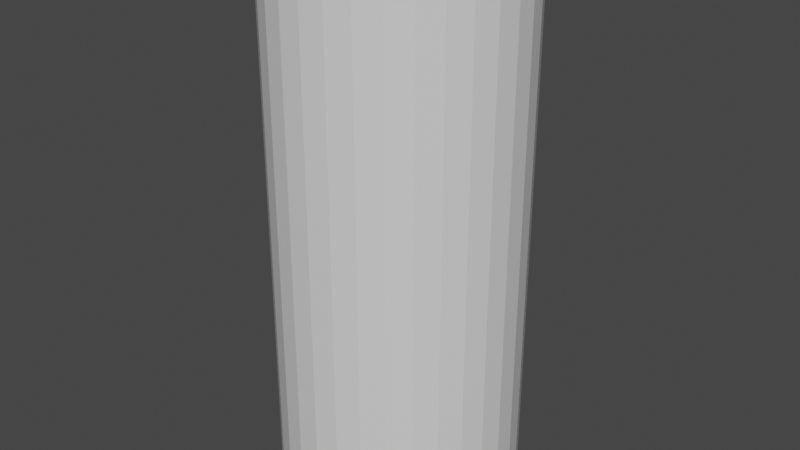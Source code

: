 # Source: PotPlanTest.blend  (saved by Blender 2.81.16; exported with 4.5.12 LTS)
import bpy
from mathutils import Matrix  # noqa: F401  (used for matrix-valued properties, if any)

bpy.ops.wm.read_factory_settings(use_empty=True)
scene = bpy.context.scene
scene.name = 'Scene'

# ---- collections
col_collection = bpy.data.collections.new('Collection'); scene.collection.children.link(col_collection)

# ---- materials (node trees are filled in below, after node groups)
mat_none = bpy.data.materials.new('None')
mat_none.use_transparent_shadow = False
mat_none.roughness = 0.2546
mat_none.specular_intensity = 0.8

# ---- material node trees
mat_none.use_nodes = True; mat_none.node_tree.nodes.clear()
_N = mat_none.node_tree.nodes; _L = mat_none.node_tree.links
n0 = _N.new('ShaderNodeOutputMaterial'); n0.name = 'Material Output'; n0.location = (300, 300)
n1 = _N.new('ShaderNodeBsdfPrincipled'); n1.name = 'Principled BSDF'; n1.location = (10, 300)
n1.distribution = 'GGX'
n1.subsurface_method = 'BURLEY'
n1.inputs[2].default_value = 0.2546
n1.inputs[3].default_value = 1.45
n1.inputs[13].default_value = 0.8
n1.inputs[27].default_value = (0.0, 0.0, 0.0, 1.0)
n1.inputs[28].default_value = 1.0
_L.new(n1.outputs[0], n0.inputs[0])
n0.is_active_output = True

# ---- world
world_world = bpy.data.worlds.new('World'); scene.world = world_world
world_world.use_nodes = True; world_world.node_tree.nodes.clear()
_N = world_world.node_tree.nodes; _L = world_world.node_tree.links
n0 = _N.new('ShaderNodeOutputWorld'); n0.name = 'World Output'; n0.location = (300, 300)
n1 = _N.new('ShaderNodeBackground'); n1.name = 'Background'; n1.location = (10, 300)
n1.inputs[0].default_value = (0.05088, 0.05088, 0.05088, 1.0)
_L.new(n1.outputs[0], n0.inputs[0])
n0.is_active_output = True
world_world.color = (0.05088, 0.05088, 0.05088)
world_world.use_sun_shadow = False
world_world.sun_shadow_jitter_overblur = 0.0

# ---- meshes
me_pot_plant_test_cylinder = bpy.data.meshes.new('Pot_Plant_test_Cylinder')
me_pot_plant_test_cylinder.from_pydata([(0.1695, 0.3688, 1.341), (0.3669, 0.3688, 1.281), (0.5489, 0.3688, 1.184), (0.7084, 0.3688, 1.053), (0.8393, 0.3688, 0.8934), (0.9366, 0.3688, 0.7114), (0.9965, 0.3688, 0.5139), (1.017, 0.3688, 0.3086), (0.9965, 0.3688, 0.1033), (0.9366, 0.3688, -0.09421), (0.8393, 0.3688, -0.2762), (0.7084, 0.3688, -0.4357), (0.5489, 0.3688, -0.5666), (0.3669, 0.3688, -0.6639), (0.1695, 0.3688, -0.7238), (-0.03586, 0.3688, -0.744), (-0.2412, 0.3688, -0.7238), (-0.4387, 0.3688, -0.6639), (-0.6206, 0.3688, -0.5666), (-0.7801, 0.3688, -0.4357), (-0.911, 0.3688, -0.2762), (-1.008, 0.3688, -0.09421), (-1.068, 0.3688, 0.1033), (-1.088, 0.3688, 0.3086), (-1.068, 0.3688, 0.5139), (-1.008, 0.3688, 0.7114), (-0.911, 0.3688, 0.8934), (-0.7801, 0.3688, 1.053), (-0.6206, 0.3688, 1.184), (-0.4387, 0.3688, 1.281), (-0.2412, 0.3688, 1.341), (-0.03586, 0.3688, 1.361), (-0.0004599, 1.312, -2.932), (-0.0004599, 1.312, -0.7405), (0.1695, 1.295, -0.7238), (0.2558, 1.286, -0.6976), (0.2558, 1.286, -2.932), (0.3669, 1.253, -0.6639), (0.5023, 1.212, -0.5915), (0.5023, 1.212, -2.932), (0.5489, 1.187, -0.5666), (0.7084, 1.101, -0.4357), (0.7294, 1.09, -0.4101), (0.7294, 1.09, -2.932), (0.8393, 1.0, -0.2762), (0.9285, 0.9268, -0.1094), (0.9285, 0.9268, -2.932), (0.9366, 0.9169, -0.09421), (0.9965, 0.8439, 0.1033), (1.017, 0.8193, 0.3086), (0.9965, 0.8439, 0.5139), (0.9366, 0.9169, 0.7114), (0.9285, 0.9268, 0.7266), (0.9285, 0.9268, 2.888), (1.092, 0.7277, 2.888), (1.092, 0.7277, -2.932), (1.213, 0.5006, 2.888), (1.213, 0.5006, -2.932), (1.288, 0.2542, 2.888), (1.288, 0.2542, -2.932), (1.313, -0.002101, 2.888), (1.313, -0.0021, -2.932), (1.288, -0.2584, 2.888), (1.288, -0.2584, -2.932), (1.213, -0.5048, 2.888), (1.213, -0.5048, -2.932), (1.092, -0.7319, 2.888), (1.092, -0.7319, -2.932), (0.9285, -0.931, 2.888), (0.9285, -0.931, -2.932), (0.7294, -1.094, 2.888), (0.7294, -1.094, -2.932), (0.5023, -1.216, 2.888), (0.5023, -1.216, -2.932), (0.2558, -1.291, 2.888), (0.2558, -1.291, -2.932), (-0.0004599, -1.316, 2.888), (-0.0004599, -1.316, -2.932), (-0.2567, -1.291, 2.888), (-0.2567, -1.291, -2.932), (-0.5032, -1.216, 2.888), (-0.5032, -1.216, -2.932), (-0.7303, -1.094, 2.888), (-0.7303, -1.094, -2.932), (-0.9294, -0.931, 2.888), (-0.9294, -0.931, -2.932), (-1.093, -0.7319, 2.888), (-1.093, -0.7319, -2.932), (-1.214, -0.5048, 2.888), (-1.214, -0.5048, -2.932), (-1.289, -0.2584, 2.888), (-1.289, -0.2584, -2.932), (-1.314, -0.002099, 2.888), (-1.314, -0.002098, -2.932), (-1.289, 0.2542, 2.888), (-1.289, 0.2542, -2.932), (-1.214, 0.5006, 2.888), (-1.214, 0.5006, -2.932), (-1.093, 0.7277, 2.888), (-1.093, 0.7277, -2.932), (-0.9294, 0.9268, 2.888), (-0.9294, 0.9268, 0.8591), (-1.008, 0.8306, 0.7114), (-1.068, 0.7576, 0.5139), (-1.088, 0.733, 0.3086), (-1.068, 0.7576, 0.1033), (-1.008, 0.8306, -0.09421), (-0.9294, 0.9268, -0.2419), (-0.9294, 0.9268, -2.932), (-0.911, 0.9419, -0.2762), (-0.7801, 1.049, -0.4357), (-0.7303, 1.09, -0.4766), (-0.7303, 1.09, -2.932), (-0.6206, 1.149, -0.5666), (-0.5032, 1.212, -0.6294), (-0.5032, 1.212, -2.932), (0.2558, 1.286, 2.888), (-0.0004599, 1.312, 2.888), (-0.2567, 1.286, 2.888), (-0.5032, 1.212, 2.888), (-0.7303, 1.09, 2.888), (0.7294, 1.09, 2.888), (0.5023, 1.212, 2.888), (-0.4387, 1.231, -0.6639), (-0.2567, 1.286, -0.719), (-0.2567, 1.286, -2.932), (-0.2412, 1.288, -0.7238), (-0.03586, 1.308, -0.744), (0.2558, 1.286, 1.315), (0.1695, 1.295, 1.341), (-0.0004599, 1.312, 1.358), (0.8393, 1.0, 0.8934), (0.7084, 1.101, 1.053), (0.7294, 1.09, 1.027), (-0.03586, 1.308, 1.361), (-0.2412, 1.288, 1.341), (-0.911, 0.9419, 0.8934), (-0.2567, 1.286, 1.336), (-0.4387, 1.231, 1.281), (-0.5032, 1.212, 1.247), (0.5489, 1.187, 1.184), (-0.6206, 1.149, 1.184), (-0.7303, 1.09, 1.094), (-0.7801, 1.049, 1.053), (0.3669, 1.253, 1.281), (0.5023, 1.212, 1.209)], [], [(0, 1, 2, 3, 4, 5, 6, 7, 8, 9, 10, 11, 12, 13, 14, 15, 16, 17, 18, 19, 20, 21, 22, 23, 24, 25, 26, 27, 28, 29, 30, 31), (32, 33, 34, 35, 36), (36, 35, 37, 38, 39), (39, 38, 40, 41, 42, 43), (43, 42, 44, 45, 46), (46, 45, 47, 48, 49, 50, 51, 52, 53, 54, 55), (55, 54, 56, 57), (57, 56, 58, 59), (59, 58, 60, 61), (61, 60, 62, 63), (63, 62, 64, 65), (65, 64, 66, 67), (67, 66, 68, 69), (69, 68, 70, 71), (71, 70, 72, 73), (73, 72, 74, 75), (75, 74, 76, 77), (77, 76, 78, 79), (79, 78, 80, 81), (81, 80, 82, 83), (83, 82, 84, 85), (85, 84, 86, 87), (87, 86, 88, 89), (89, 88, 90, 91), (91, 90, 92, 93), (93, 92, 94, 95), (95, 94, 96, 97), (97, 96, 98, 99), (99, 98, 100, 101, 102, 103, 104, 105, 106, 107, 108), (108, 107, 109, 110, 111, 112), (112, 111, 113, 114, 115), (116, 117, 118, 119, 120, 100, 98, 96, 94, 92, 90, 88, 86, 84, 82, 80, 78, 76, 74, 72, 70, 68, 66, 64, 62, 60, 58, 56, 54, 53, 121, 122), (115, 114, 123, 124, 125), (125, 124, 126, 127, 33, 32), (32, 36, 39, 43, 46, 55, 57, 59, 61, 63, 65, 67, 69, 71, 73, 75, 77, 79, 81, 83, 85, 87, 89, 91, 93, 95, 97, 99, 108, 112, 115, 125), (48, 8, 7, 49), (128, 129, 130, 117, 116), (41, 11, 10, 44, 42), (44, 10, 9, 47, 45), (103, 24, 23, 104), (50, 6, 5, 51), (49, 7, 6, 50), (131, 4, 3, 132, 133), (134, 31, 30, 135), (126, 16, 15, 127), (136, 26, 25, 102, 101), (127, 15, 14, 34, 33), (137, 138, 139, 119, 118), (135, 30, 29, 138, 137), (132, 3, 2, 140), (139, 141, 142, 120, 119), (113, 18, 17, 123, 114), (142, 143, 136, 101, 100, 120), (140, 2, 1, 144, 145), (40, 12, 11, 41), (141, 28, 27, 143, 142), (102, 25, 24, 103), (145, 144, 128, 116, 122), (110, 19, 18, 113, 111), (37, 13, 12, 40, 38), (106, 21, 20, 109, 107), (129, 0, 31, 134, 130), (51, 5, 4, 131, 52), (104, 23, 22, 105), (47, 9, 8, 48), (123, 17, 16, 126, 124), (52, 131, 133, 121, 53), (138, 29, 28, 141, 139), (105, 22, 21, 106), (144, 1, 0, 129, 128), (34, 14, 13, 37, 35), (130, 134, 135, 137, 118, 117), (143, 27, 26, 136), (109, 20, 19, 110), (133, 132, 140, 145, 122, 121)])
me_pot_plant_test_cylinder.polygons.foreach_set('use_smooth', [True] * 75)
_k = set([(0, 1), (0, 31), (0, 129), (1, 2), (1, 144), (2, 3), (2, 140), (3, 4), (3, 132), (4, 5), (4, 131), (5, 6), (5, 51), (6, 7), (6, 50), (7, 8), (7, 49), (8, 9), (8, 48), (9, 10), (9, 47), (10, 11), (10, 44), (11, 12), (11, 41), (12, 13), (12, 40), (13, 14), (13, 37), (14, 15), (14, 34), (15, 16), (15, 127), (16, 17), (16, 126), (17, 18), (17, 123), (18, 19), (18, 113), (19, 20), (19, 110), (20, 21), (20, 109), (21, 22), (21, 106), (22, 23), (22, 105), (23, 24), (23, 104), (24, 25), (24, 103), (25, 26), (25, 102), (26, 27), (26, 136), (27, 28), (27, 143), (28, 29), (28, 141), (29, 30), (29, 138), (30, 31), (30, 135), (31, 134), (32, 33), (32, 36), (32, 125), (33, 34), (33, 127), (34, 35), (35, 36), (35, 37), (36, 39), (37, 38), (38, 39), (38, 40), (39, 43), (40, 41), (41, 42), (42, 43), (42, 44), (43, 46), (44, 45), (45, 46), (45, 47), (46, 55), (47, 48), (48, 49), (49, 50), (50, 51), (51, 52), (52, 53), (52, 131), (53, 54), (53, 121), (54, 55), (54, 56), (55, 57), (56, 57), (56, 58), (57, 59), (58, 59), (58, 60), (59, 61), (60, 61), (60, 62), (61, 63), (62, 63), (62, 64), (63, 65), (64, 65), (64, 66), (65, 67), (66, 67), (66, 68), (67, 69), (68, 69), (68, 70), (69, 71), (70, 71), (70, 72), (71, 73), (72, 73), (72, 74), (73, 75), (74, 75), (74, 76), (75, 77), (76, 77), (76, 78), (77, 79), (78, 79), (78, 80), (79, 81), (80, 81), (80, 82), (81, 83), (82, 83), (82, 84), (83, 85), (84, 85), (84, 86), (85, 87), (86, 87), (86, 88), (87, 89), (88, 89), (88, 90), (89, 91), (90, 91), (90, 92), (91, 93), (92, 93), (92, 94), (93, 95), (94, 95), (94, 96), (95, 97), (96, 97), (96, 98), (97, 99), (98, 99), (98, 100), (99, 108), (100, 101), (100, 120), (101, 102), (101, 136), (102, 103), (103, 104), (104, 105), (105, 106), (106, 107), (107, 108), (107, 109), (108, 112), (109, 110), (110, 111), (111, 112), (111, 113), (112, 115), (113, 114), (114, 115), (114, 123), (115, 125), (116, 117), (116, 122), (116, 128), (117, 118), (117, 130), (118, 119), (118, 137), (119, 120), (119, 139), (120, 142), (121, 122), (121, 133), (122, 145), (123, 124), (124, 125), (124, 126), (126, 127), (128, 129), (128, 144), (129, 130), (130, 134), (131, 133), (132, 133), (132, 140), (134, 135), (135, 137), (136, 143), (137, 138), (138, 139), (139, 141), (140, 145), (141, 142), (142, 143), (144, 145)])
me_pot_plant_test_cylinder.attributes.new('sharp_edge', 'BOOLEAN', 'EDGE').data.foreach_set('value', [ (min(e.vertices), max(e.vertices)) in _k for e in me_pot_plant_test_cylinder.edges])
_uv = me_pot_plant_test_cylinder.uv_layers.new(name='UVMap')
_uv.uv.foreach_set('vector', [0.2968, 0.4854, 0.3418, 0.4717, 0.3833, 0.4496, 0.4197, 0.4197, 0.4496, 0.3833, 0.4717, 0.3418, 0.4854, 0.2968, 0.49, 0.25, 0.4854, 0.2032, 0.4717, 0.1582, 0.4496, 0.1167, 0.4197, 0.08029, 0.3833, 0.05045, 0.3418, 0.02827, 0.2968, 0.01461, 0.25, 0.01, 0.2032, 0.01461, 0.1582, 0.02827, 0.1167, 0.05045, 0.08029, 0.08029, 0.05045, 0.1167, 0.02827, 0.1582, 0.01461, 0.2032, 0.01, 0.25, 0.01461, 0.2968, 0.02827, 0.3418, 0.05045, 0.3833, 0.08029, 0.4197, 0.1167, 0.4496, 0.1582, 0.4717, 0.2032, 0.4854, 0.25, 0.49, 1.0, 0.5, 1.0, 0.6883, 0.9793, 0.6897, 0.9688, 0.692, 0.9688, 0.5, 0.9688, 0.5, 0.9688, 0.692, 0.9547, 0.6948, 0.9375, 0.7011, 0.9375, 0.5, 0.9375, 0.5, 0.9375, 0.7011, 0.9311, 0.7032, 0.9091, 0.7145, 0.9062, 0.7166, 0.9062, 0.5, 0.9062, 0.5, 0.9062, 0.7166, 0.889, 0.7282, 0.875, 0.7425, 0.875, 0.5, 0.875, 0.5, 0.875, 0.7425, 0.8734, 0.7438, 0.862, 0.7608, 0.8581, 0.7784, 0.862, 0.796, 0.8734, 0.813, 0.875, 0.8143, 0.875, 1.0, 0.8438, 1.0, 0.8438, 0.5, 0.8438, 0.5, 0.8438, 1.0, 0.8125, 1.0, 0.8125, 0.5, 0.8125, 0.5, 0.8125, 1.0, 0.7812, 1.0, 0.7812, 0.5, 0.7812, 0.5, 0.7812, 1.0, 0.75, 1.0, 0.75, 0.5, 0.75, 0.5, 0.75, 1.0, 0.7188, 1.0, 0.7188, 0.5, 0.7188, 0.5, 0.7188, 1.0, 0.6875, 1.0, 0.6875, 0.5, 0.6875, 0.5, 0.6875, 1.0, 0.6562, 1.0, 0.6562, 0.5, 0.6562, 0.5, 0.6562, 1.0, 0.625, 1.0, 0.625, 0.5, 0.625, 0.5, 0.625, 1.0, 0.5938, 1.0, 0.5938, 0.5, 0.5938, 0.5, 0.5938, 1.0, 0.5625, 1.0, 0.5625, 0.5, 0.5625, 0.5, 0.5625, 1.0, 0.5312, 1.0, 0.5312, 0.5, 0.5312, 0.5, 0.5312, 1.0, 0.5, 1.0, 0.5, 0.5, 0.5, 0.5, 0.5, 1.0, 0.4688, 1.0, 0.4688, 0.5, 0.4688, 0.5, 0.4688, 1.0, 0.4375, 1.0, 0.4375, 0.5, 0.4375, 0.5, 0.4375, 1.0, 0.4062, 1.0, 0.4062, 0.5, 0.4062, 0.5, 0.4062, 1.0, 0.375, 1.0, 0.375, 0.5, 0.375, 0.5, 0.375, 1.0, 0.3438, 1.0, 0.3438, 0.5, 0.3438, 0.5, 0.3438, 1.0, 0.3125, 1.0, 0.3125, 0.5, 0.3125, 0.5, 0.3125, 1.0, 0.2812, 1.0, 0.2812, 0.5, 0.2812, 0.5, 0.2812, 1.0, 0.25, 1.0, 0.25, 0.5, 0.25, 0.5, 0.25, 1.0, 0.2188, 1.0, 0.2188, 0.5, 0.2188, 0.5, 0.2188, 1.0, 0.1875, 1.0, 0.1875, 0.5, 0.1875, 0.5, 0.1875, 1.0, 0.1562, 1.0, 0.1562, 0.5, 0.1562, 0.5, 0.1562, 1.0, 0.125, 1.0, 0.125, 0.8257, 0.1401, 0.813, 0.1516, 0.796, 0.1554, 0.7784, 0.1516, 0.7608, 0.1401, 0.7438, 0.125, 0.7311, 0.125, 0.5, 0.125, 0.5, 0.125, 0.7311, 0.1221, 0.7282, 0.1016, 0.7145, 0.09375, 0.7109, 0.09375, 0.5, 0.09375, 0.5, 0.09375, 0.7109, 0.07866, 0.7032, 0.0625, 0.6978, 0.0625, 0.5, 0.2968, 0.4854, 0.25, 0.49, 0.2032, 0.4854, 0.1582, 0.4717, 0.1167, 0.4496, 0.08029, 0.4197, 0.05045, 0.3833, 0.02827, 0.3418, 0.01461, 0.2968, 0.01, 0.25, 0.01461, 0.2032, 0.02827, 0.1582, 0.05045, 0.1167, 0.08029, 0.08029, 0.1167, 0.05045, 0.1582, 0.02827, 0.2032, 0.01461, 0.25, 0.01, 0.2968, 0.01461, 0.3418, 0.02827, 0.3833, 0.05045, 0.4197, 0.08029, 0.4496, 0.1167, 0.4717, 0.1582, 0.4854, 0.2032, 0.49, 0.25, 0.4854, 0.2968, 0.4717, 0.3418, 0.4496, 0.3833, 0.4197, 0.4197, 0.3833, 0.4496, 0.3418, 0.4717, 0.0625, 0.5, 0.0625, 0.6978, 0.05432, 0.6948, 0.03125, 0.6901, 0.03125, 0.5, 0.03125, 0.5, 0.03125, 0.6901, 0.02936, 0.6897, 0.004317, 0.688, 0.0, 0.6883, 0.0, 0.5, 0.75, 0.49, 0.7968, 0.4854, 0.8418, 0.4717, 0.8833, 0.4496, 0.9197, 0.4197, 0.9496, 0.3833, 0.9717, 0.3418, 0.9854, 0.2968, 0.99, 0.25, 0.9854, 0.2032, 0.9717, 0.1582, 0.9496, 0.1167, 0.9197, 0.08029, 0.8833, 0.05045, 0.8418, 0.02827, 0.7968, 0.01461, 0.75, 0.01, 0.7032, 0.01461, 0.6582, 0.02827, 0.6167, 0.05045, 0.5803, 0.08029, 0.5504, 0.1167, 0.5283, 0.1582, 0.5146, 0.2032, 0.51, 0.25, 0.5146, 0.2968, 0.5283, 0.3418, 0.5504, 0.3833, 0.5803, 0.4197, 0.6167, 0.4496, 0.6582, 0.4717, 0.7032, 0.4854, 0.7188, 0.8871, 0.7188, 1.0, 0.75, 1.0, 0.75, 0.893, 0.9688, 0.8648, 0.9793, 0.8671, 1.0, 0.8685, 1.0, 1.0, 0.9688, 1.0, 0.625, 0.826, 0.625, 1.0, 0.6562, 1.0, 0.6562, 0.8501, 0.63, 0.8287, 0.6562, 0.8501, 0.6562, 1.0, 0.6875, 1.0, 0.6875, 0.8698, 0.6849, 0.8675, 0.2188, 0.9076, 0.2188, 1.0, 0.25, 1.0, 0.25, 0.9135, 0.7812, 0.8871, 0.7812, 1.0, 0.8125, 1.0, 0.8125, 0.8698, 0.75, 0.893, 0.75, 1.0, 0.7812, 1.0, 0.7812, 0.8871, 0.8438, 0.8501, 0.8438, 1.0, 0.875, 1.0, 0.875, 0.826, 0.87, 0.8287, 0.0, 0.7769, 0.0, 1.0, 0.03125, 1.0, 0.03125, 0.7817, 0.4688, 0.7817, 0.4688, 1.0, 0.5, 1.0, 0.5, 0.7769, 0.1562, 0.8639, 0.1562, 1.0, 0.1875, 1.0, 0.1875, 0.8903, 0.1621, 0.8675, 0.5, 0.7769, 0.5, 1.0, 0.5312, 1.0, 0.5312, 0.78, 0.5054, 0.7761, 0.03125, 0.8667, 0.05432, 0.8619, 0.0625, 0.859, 0.0625, 1.0, 0.03125, 1.0, 0.03125, 0.7817, 0.03125, 1.0, 0.0625, 1.0, 0.0625, 0.7952, 0.03371, 0.7821, 0.875, 0.826, 0.875, 1.0, 0.9062, 1.0, 0.9062, 0.8057, 0.0625, 0.859, 0.07866, 0.8536, 0.09375, 0.8459, 0.09375, 1.0, 0.0625, 1.0, 0.4062, 0.8147, 0.4062, 1.0, 0.4375, 1.0, 0.4375, 0.7952, 0.4264, 0.7998, 0.09375, 0.8459, 0.1016, 0.8423, 0.1221, 0.8286, 0.125, 0.8257, 0.125, 1.0, 0.09375, 1.0, 0.9062, 0.8057, 0.9062, 1.0, 0.9375, 1.0, 0.9375, 0.7901, 0.9143, 0.7998, 0.5938, 0.8057, 0.5938, 1.0, 0.625, 1.0, 0.625, 0.826, 0.09375, 0.8147, 0.09375, 1.0, 0.125, 1.0, 0.125, 0.8384, 0.1152, 0.8287, 0.1875, 0.8903, 0.1875, 1.0, 0.2188, 1.0, 0.2188, 0.9076, 0.9375, 0.8557, 0.9547, 0.8619, 0.9688, 0.8648, 0.9688, 1.0, 0.9375, 1.0, 0.375, 0.8384, 0.375, 1.0, 0.4062, 1.0, 0.4062, 0.8147, 0.3848, 0.8287, 0.5625, 0.7901, 0.5625, 1.0, 0.5938, 1.0, 0.5938, 0.8057, 0.5857, 0.7998, 0.3125, 0.8903, 0.3125, 1.0, 0.3438, 1.0, 0.3438, 0.8639, 0.3379, 0.8675, 0.9688, 0.78, 0.9688, 1.0, 1.0, 1.0, 1.0, 0.7769, 0.9946, 0.7761, 0.8125, 0.8698, 0.8125, 1.0, 0.8438, 1.0, 0.8438, 0.8501, 0.8151, 0.8675, 0.25, 0.9135, 0.25, 1.0, 0.2812, 1.0, 0.2812, 0.9076, 0.6875, 0.8698, 0.6875, 1.0, 0.7188, 1.0, 0.7188, 0.8871, 0.4375, 0.7952, 0.4375, 1.0, 0.4688, 1.0, 0.4688, 0.7817, 0.4663, 0.7821, 0.875, 0.8143, 0.889, 0.8286, 0.9062, 0.8401, 0.9062, 1.0, 0.875, 1.0, 0.0625, 0.7952, 0.0625, 1.0, 0.09375, 1.0, 0.09375, 0.8147, 0.07358, 0.7998, 0.2812, 0.9076, 0.2812, 1.0, 0.3125, 1.0, 0.3125, 0.8903, 0.9375, 0.7901, 0.9375, 1.0, 0.9688, 1.0, 0.9688, 0.78, 0.9551, 0.7821, 0.5312, 0.78, 0.5312, 1.0, 0.5625, 1.0, 0.5625, 0.7901, 0.5449, 0.7821, 0.0, 0.8685, 0.004317, 0.8688, 0.02936, 0.8671, 0.03125, 0.8667, 0.03125, 1.0, 0.0, 1.0, 0.125, 0.8384, 0.125, 1.0, 0.1562, 1.0, 0.1562, 0.8639, 0.3438, 0.8639, 0.3438, 1.0, 0.375, 1.0, 0.375, 0.8384, 0.9062, 0.8401, 0.9091, 0.8423, 0.9311, 0.8536, 0.9375, 0.8557, 0.9375, 1.0, 0.9062, 1.0])
me_pot_plant_test_cylinder.materials.append(mat_none)
me_pot_plant_test_cylinder.use_remesh_fix_poles = True
me_pot_plant_test_cylinder.use_remesh_preserve_attributes = False
me_pot_plant_test_cylinder.use_mirror_vertex_groups = False
me_pot_plant_test_cylinder.update()
me_pot_plant_test_cylinder.normals_split_custom_set([tuple(v) for v in zip(*[iter([8.218e-14, 1.0, 1.53e-07, 8.218e-14, 1.0, 1.53e-07, 8.218e-14, 1.0, 1.53e-07, 8.218e-14, 1.0, 1.53e-07, 8.218e-14, 1.0, 1.53e-07, 8.218e-14, 1.0, 1.53e-07, 8.218e-14, 1.0, 1.53e-07, 8.218e-14, 1.0, 1.53e-07, 8.218e-14, 1.0, 1.53e-07, 8.218e-14, 1.0, 1.53e-07, 8.218e-14, 1.0, 1.53e-07, 8.218e-14, 1.0, 1.53e-07, 8.218e-14, 1.0, 1.53e-07, 8.218e-14, 1.0, 1.53e-07, 8.218e-14, 1.0, 1.53e-07, 8.218e-14, 1.0, 1.53e-07, 8.218e-14, 1.0, 1.53e-07, 8.218e-14, 1.0, 1.53e-07, 8.218e-14, 1.0, 1.53e-07, 8.218e-14, 1.0, 1.53e-07, 8.218e-14, 1.0, 1.53e-07, 8.218e-14, 1.0, 1.53e-07, 8.218e-14, 1.0, 1.53e-07, 8.218e-14, 1.0, 1.53e-07, 8.218e-14, 1.0, 1.53e-07, 8.218e-14, 1.0, 1.53e-07, 8.218e-14, 1.0, 1.53e-07, 8.218e-14, 1.0, 1.53e-07, 8.218e-14, 1.0, 1.53e-07, 8.218e-14, 1.0, 1.53e-07, 8.218e-14, 1.0, 1.53e-07, 8.218e-14, 1.0, 1.53e-07, 0.09802, 0.9952, 1.704e-07, 0.09802, 0.9952, 1.704e-07, 0.09802, 0.9952, 1.704e-07, 0.09802, 0.9952, 1.704e-07, 0.09802, 0.9952, 1.704e-07, 0.2903, 0.9569, 1.015e-07, 0.2903, 0.9569, 1.015e-07, 0.2903, 0.9569, 1.015e-07, 0.2903, 0.9569, 1.015e-07, 0.2903, 0.9569, 1.015e-07, 0.4714, 0.8819, 1.254e-07, 0.4714, 0.8819, 1.254e-07, 0.4714, 0.8819, 1.254e-07, 0.4714, 0.8819, 1.254e-07, 0.4714, 0.8819, 1.254e-07, 0.4714, 0.8819, 1.254e-07, 0.6344, 0.773, 5.446e-08, 0.6344, 0.773, 5.446e-08, 0.6344, 0.773, 5.446e-08, 0.6344, 0.773, 5.446e-08, 0.6344, 0.773, 5.446e-08, 0.773, 0.6344, 1.151e-07, 0.773, 0.6344, 1.151e-07, 0.773, 0.6344, 1.151e-07, 0.773, 0.6344, 1.151e-07, 0.773, 0.6344, 1.151e-07, 0.773, 0.6344, 1.151e-07, 0.773, 0.6344, 1.151e-07, 0.773, 0.6344, 1.151e-07, 0.773, 0.6344, 1.151e-07, 0.773, 0.6344, 1.151e-07, 0.773, 0.6344, 1.151e-07, 0.8819, 0.4714, 7.954e-08, 0.8819, 0.4714, 7.954e-08, 0.8819, 0.4714, 7.954e-08, 0.8819, 0.4714, 7.954e-08, 0.9569, 0.2903, 4.723e-08, 0.9569, 0.2903, 4.723e-08, 0.9569, 0.2903, 4.723e-08, 0.9569, 0.2903, 4.723e-08, 0.9952, 0.09801, 1.6e-08, 0.9952, 0.09801, 1.6e-08, 0.9952, 0.09801, 1.6e-08, 0.9952, 0.09801, 1.6e-08, 0.9952, -0.09801, -1.585e-08, 0.9952, -0.09801, -1.585e-08, 0.9952, -0.09801, -1.585e-08, 0.9952, -0.09801, -1.585e-08, 0.9569, -0.2903, -4.598e-08, 0.9569, -0.2903, -4.598e-08, 0.9569, -0.2903, -4.598e-08, 0.9569, -0.2903, -4.598e-08, 0.8819, -0.4714, -7.457e-08, 0.8819, -0.4714, -7.457e-08, 0.8819, -0.4714, -7.457e-08, 0.8819, -0.4714, -7.457e-08, 0.773, -0.6344, -9.942e-08, 0.773, -0.6344, -9.942e-08, 0.773, -0.6344, -9.942e-08, 0.773, -0.6344, -9.942e-08, 0.6344, -0.773, -1.292e-07, 0.6344, -0.773, -1.292e-07, 0.6344, -0.773, -1.292e-07, 0.6344, -0.773, -1.292e-07, 0.4714, -0.8819, -1.392e-07, 0.4714, -0.8819, -1.392e-07, 0.4714, -0.8819, -1.392e-07, 0.4714, -0.8819, -1.392e-07, 0.2903, -0.9569, -1.591e-07, 0.2903, -0.9569, -1.591e-07, 0.2903, -0.9569, -1.591e-07, 0.2903, -0.9569, -1.591e-07, 0.09802, -0.9952, -1.591e-07, 0.09802, -0.9952, -1.591e-07, 0.09802, -0.9952, -1.591e-07, 0.09802, -0.9952, -1.591e-07, -0.09802, -0.9952, -1.591e-07, -0.09802, -0.9952, -1.591e-07, -0.09802, -0.9952, -1.591e-07, -0.09802, -0.9952, -1.591e-07, -0.2903, -0.9569, -1.591e-07, -0.2903, -0.9569, -1.591e-07, -0.2903, -0.9569, -1.591e-07, -0.2903, -0.9569, -1.591e-07, -0.4714, -0.8819, -1.392e-07, -0.4714, -0.8819, -1.392e-07, -0.4714, -0.8819, -1.392e-07, -0.4714, -0.8819, -1.392e-07, -0.6344, -0.773, -1.292e-07, -0.6344, -0.773, -1.292e-07, -0.6344, -0.773, -1.292e-07, -0.6344, -0.773, -1.292e-07, -0.773, -0.6344, -1.094e-07, -0.773, -0.6344, -1.094e-07, -0.773, -0.6344, -1.094e-07, -0.773, -0.6344, -1.094e-07, -0.8819, -0.4714, -7.954e-08, -0.8819, -0.4714, -7.954e-08, -0.8819, -0.4714, -7.954e-08, -0.8819, -0.4714, -7.954e-08, -0.9569, -0.2903, -4.722e-08, -0.9569, -0.2903, -4.722e-08, -0.9569, -0.2903, -4.722e-08, -0.9569, -0.2903, -4.722e-08, -0.9952, -0.09802, -1.6e-08, -0.9952, -0.09802, -1.6e-08, -0.9952, -0.09802, -1.6e-08, -0.9952, -0.09802, -1.6e-08, -0.9952, 0.09802, 1.6e-08, -0.9952, 0.09802, 1.6e-08, -0.9952, 0.09802, 1.6e-08, -0.9952, 0.09802, 1.6e-08, -0.9569, 0.2903, 4.723e-08, -0.9569, 0.2903, 4.723e-08, -0.9569, 0.2903, 4.723e-08, -0.9569, 0.2903, 4.723e-08, -0.8819, 0.4714, 7.954e-08, -0.8819, 0.4714, 7.954e-08, -0.8819, 0.4714, 7.954e-08, -0.8819, 0.4714, 7.954e-08, -0.773, 0.6344, 1.302e-07, -0.773, 0.6344, 1.302e-07, -0.773, 0.6344, 1.302e-07, -0.773, 0.6344, 1.302e-07, -0.773, 0.6344, 1.302e-07, -0.773, 0.6344, 1.302e-07, -0.773, 0.6344, 1.302e-07, -0.773, 0.6344, 1.302e-07, -0.773, 0.6344, 1.302e-07, -0.773, 0.6344, 1.302e-07, -0.773, 0.6344, 1.302e-07, -0.6344, 0.773, -3.391e-08, -0.6344, 0.773, -3.391e-08, -0.6344, 0.773, -3.391e-08, -0.6344, 0.773, -3.391e-08, -0.6344, 0.773, -3.391e-08, -0.6344, 0.773, -3.391e-08, -0.4714, 0.8819, 4.881e-08, -0.4714, 0.8819, 4.881e-08, -0.4714, 0.8819, 4.881e-08, -0.4714, 0.8819, 4.881e-08, -0.4714, 0.8819, 4.881e-08, 5.532e-08, 0.0, 1.0, 5.532e-08, 0.0, 1.0, 5.532e-08, 0.0, 1.0, 5.532e-08, 0.0, 1.0, 5.532e-08, 0.0, 1.0, 5.532e-08, 0.0, 1.0, 5.532e-08, 0.0, 1.0, 5.532e-08, 0.0, 1.0, 5.532e-08, 0.0, 1.0, 5.532e-08, 0.0, 1.0, 5.532e-08, 0.0, 1.0, 5.532e-08, 0.0, 1.0, 5.532e-08, 0.0, 1.0, 5.532e-08, 0.0, 1.0, 5.532e-08, 0.0, 1.0, 5.532e-08, 0.0, 1.0, 5.532e-08, 0.0, 1.0, 5.532e-08, 0.0, 1.0, 5.532e-08, 0.0, 1.0, 5.532e-08, 0.0, 1.0, 5.532e-08, 0.0, 1.0, 5.532e-08, 0.0, 1.0, 5.532e-08, 0.0, 1.0, 5.532e-08, 0.0, 1.0, 5.532e-08, 0.0, 1.0, 5.532e-08, 0.0, 1.0, 5.532e-08, 0.0, 1.0, 5.532e-08, 0.0, 1.0, 5.532e-08, 0.0, 1.0, 5.532e-08, 0.0, 1.0, 5.532e-08, 0.0, 1.0, 5.532e-08, 0.0, 1.0, -0.2903, 0.9569, 1.798e-07, -0.2903, 0.9569, 1.798e-07, -0.2903, 0.9569, 1.798e-07, -0.2903, 0.9569, 1.798e-07, -0.2903, 0.9569, 1.798e-07, -0.09802, 0.9952, 8.557e-08, -0.09802, 0.9952, 8.557e-08, -0.09802, 0.9952, 8.557e-08, -0.09802, 0.9952, 8.557e-08, -0.09802, 0.9952, 8.557e-08, -0.09802, 0.9952, 8.557e-08, -8.299e-09, 1.468e-07, -1.0, -8.299e-09, 1.468e-07, -1.0, -8.299e-09, 1.468e-07, -1.0, -8.299e-09, 1.468e-07, -1.0, -8.299e-09, 1.468e-07, -1.0, -8.299e-09, 1.468e-07, -1.0, -8.299e-09, 1.468e-07, -1.0, -8.299e-09, 1.468e-07, -1.0, -8.299e-09, 1.468e-07, -1.0, -8.299e-09, 1.468e-07, -1.0, -8.299e-09, 1.468e-07, -1.0, -8.299e-09, 1.468e-07, -1.0, -8.299e-09, 1.468e-07, -1.0, -8.299e-09, 1.468e-07, -1.0, -8.299e-09, 1.468e-07, -1.0, -8.299e-09, 1.468e-07, -1.0, -8.299e-09, 1.468e-07, -1.0, -8.299e-09, 1.468e-07, -1.0, -8.299e-09, 1.468e-07, -1.0, -8.299e-09, 1.468e-07, -1.0, -8.299e-09, 1.468e-07, -1.0, -8.299e-09, 1.468e-07, -1.0, -8.299e-09, 1.468e-07, -1.0, -8.299e-09, 1.468e-07, -1.0, -8.299e-09, 1.468e-07, -1.0, -8.299e-09, 1.468e-07, -1.0, -8.299e-09, 1.468e-07, -1.0, -8.299e-09, 1.468e-07, -1.0, -8.299e-09, 1.468e-07, -1.0, -8.299e-09, 1.468e-07, -1.0, -8.299e-09, 1.468e-07, -1.0, -8.299e-09, 1.468e-07, -1.0, -0.9952, 0.0, 0.09802, -0.9952, 0.0, 0.09802, -0.9952, 0.0, 0.09802, -0.9952, 0.0, 0.09802, 0.09802, 0.9952, 7.486e-08, 0.09802, 0.9952, 7.486e-08, 0.09802, 0.9952, 7.486e-08, 0.09802, 0.9952, 7.486e-08, 0.09802, 0.9952, 7.486e-08, -0.773, -5.276e-08, 0.6344, -0.773, -5.276e-08, 0.6344, -0.773, -5.276e-08, 0.6344, -0.773, -5.276e-08, 0.6344, -0.773, -5.276e-08, 0.6344, -0.8819, 5.345e-08, 0.4714, -0.8819, 5.345e-08, 0.4714, -0.8819, 5.345e-08, 0.4714, -0.8819, 5.345e-08, 0.4714, -0.8819, 5.345e-08, 0.4714, 0.9952, 0.0, -0.09802, 0.9952, 0.0, -0.09802, 0.9952, 0.0, -0.09802, 0.9952, 0.0, -0.09802, -0.9569, 0.0, -0.2903, -0.9569, 0.0, -0.2903, -0.9569, 0.0, -0.2903, -0.9569, 0.0, -0.2903, -0.9952, 0.0, -0.09802, -0.9952, 0.0, -0.09802, -0.9952, 0.0, -0.09802, -0.9952, 0.0, -0.09802, -0.773, 3.825e-07, -0.6344, -0.773, 3.825e-07, -0.6344, -0.773, 3.825e-07, -0.6344, -0.773, 3.825e-07, -0.6344, -0.773, 3.825e-07, -0.6344, 0.09802, 5.1e-07, -0.9952, 0.09802, 5.1e-07, -0.9952, 0.09802, 5.1e-07, -0.9952, 0.09802, 5.1e-07, -0.9952, 0.09802, -1.022e-06, 0.9952, 0.09802, -1.022e-06, 0.9952, 0.09802, -1.022e-06, 0.9952, 0.09802, -1.022e-06, 0.9952, 0.8819, 4.163e-07, -0.4714, 0.8819, 4.163e-07, -0.4714, 0.8819, 4.163e-07, -0.4714, 0.8819, 4.163e-07, -0.4714, 0.8819, 4.163e-07, -0.4714, -0.09802, -5.066e-07, 0.9952, -0.09802, -5.066e-07, 0.9952, -0.09802, -5.066e-07, 0.9952, -0.09802, -5.066e-07, 0.9952, -0.09802, -5.066e-07, 0.9952, -0.2903, 0.9569, 2.909e-07, -0.2903, 0.9569, 2.909e-07, -0.2903, 0.9569, 2.909e-07, -0.2903, 0.9569, 2.909e-07, -0.2903, 0.9569, 2.909e-07, 0.2903, 4.047e-08, -0.9569, 0.2903, 4.047e-08, -0.9569, 0.2903, 4.047e-08, -0.9569, 0.2903, 4.047e-08, -0.9569, 0.2903, 4.047e-08, -0.9569, -0.6344, 0.0, -0.773, -0.6344, 0.0, -0.773, -0.6344, 0.0, -0.773, -0.6344, 0.0, -0.773, -0.4714, 0.8819, 2.707e-07, -0.4714, 0.8819, 2.707e-07, -0.4714, 0.8819, 2.707e-07, -0.4714, 0.8819, 2.707e-07, -0.4714, 0.8819, 2.707e-07, 0.4714, -1.202e-06, 0.8819, 0.4714, -1.202e-06, 0.8819, 0.4714, -1.202e-06, 0.8819, 0.4714, -1.202e-06, 0.8819, 0.4714, -1.202e-06, 0.8819, -0.6344, 0.773, 9.142e-08, -0.6344, 0.773, 9.142e-08, -0.6344, 0.773, 9.142e-08, -0.6344, 0.773, 9.142e-08, -0.6344, 0.773, 9.142e-08, -0.6344, 0.773, 9.142e-08, -0.4714, -2.112e-08, -0.8819, -0.4714, -2.112e-08, -0.8819, -0.4714, -2.112e-08, -0.8819, -0.4714, -2.112e-08, -0.8819, -0.4714, -2.112e-08, -0.8819, -0.6344, 0.0, 0.773, -0.6344, 0.0, 0.773, -0.6344, 0.0, 0.773, -0.6344, 0.0, 0.773, 0.6344, -4.052e-07, -0.773, 0.6344, -4.052e-07, -0.773, 0.6344, -4.052e-07, -0.773, 0.6344, -4.052e-07, -0.773, 0.6344, -4.052e-07, -0.773, 0.9569, 0.0, -0.2903, 0.9569, 0.0, -0.2903, 0.9569, 0.0, -0.2903, 0.9569, 0.0, -0.2903, 0.2903, 0.9569, -7.147e-08, 0.2903, 0.9569, -7.147e-08, 0.2903, 0.9569, -7.147e-08, 0.2903, 0.9569, -7.147e-08, 0.2903, 0.9569, -7.147e-08, 0.6344, -1.965e-07, 0.773, 0.6344, -1.965e-07, 0.773, 0.6344, -1.965e-07, 0.773, 0.6344, -1.965e-07, 0.773, 0.6344, -1.965e-07, 0.773, -0.4714, -9.503e-07, 0.8819, -0.4714, -9.503e-07, 0.8819, -0.4714, -9.503e-07, 0.8819, -0.4714, -9.503e-07, 0.8819, -0.4714, -9.503e-07, 0.8819, 0.8819, 5.551e-07, 0.4714, 0.8819, 5.551e-07, 0.4714, 0.8819, 5.551e-07, 0.4714, 0.8819, 5.551e-07, 0.4714, 0.8819, 5.551e-07, 0.4714, -0.09802, -2.087e-07, -0.9952, -0.09802, -2.087e-07, -0.9952, -0.09802, -2.087e-07, -0.9952, -0.09802, -2.087e-07, -0.9952, -0.09802, -2.087e-07, -0.9952, -0.8819, 3.665e-07, -0.4714, -0.8819, 3.665e-07, -0.4714, -0.8819, 3.665e-07, -0.4714, -0.8819, 3.665e-07, -0.4714, -0.8819, 3.665e-07, -0.4714, 0.9952, 0.0, 0.09801, 0.9952, 0.0, 0.09801, 0.9952, 0.0, 0.09801, 0.9952, 0.0, 0.09801, -0.9569, 0.0, 0.2903, -0.9569, 0.0, 0.2903, -0.9569, 0.0, 0.2903, -0.9569, 0.0, 0.2903, 0.2903, -8.126e-07, 0.9569, 0.2903, -8.126e-07, 0.9569, 0.2903, -8.126e-07, 0.9569, 0.2903, -8.126e-07, 0.9569, 0.2903, -8.126e-07, 0.9569, 0.6344, 0.773, 2.32e-07, 0.6344, 0.773, 2.32e-07, 0.6344, 0.773, 2.32e-07, 0.6344, 0.773, 2.32e-07, 0.6344, 0.773, 2.32e-07, 0.4714, 2.841e-07, -0.8819, 0.4714, 2.841e-07, -0.8819, 0.4714, 2.841e-07, -0.8819, 0.4714, 2.841e-07, -0.8819, 0.4714, 2.841e-07, -0.8819, 0.9569, 0.0, 0.2903, 0.9569, 0.0, 0.2903, 0.9569, 0.0, 0.2903, 0.9569, 0.0, 0.2903, -0.2903, 3.571e-07, -0.9569, -0.2903, 3.571e-07, -0.9569, -0.2903, 3.571e-07, -0.9569, -0.2903, 3.571e-07, -0.9569, -0.2903, 3.571e-07, -0.9569, -0.2903, -7.887e-07, 0.9569, -0.2903, -7.887e-07, 0.9569, -0.2903, -7.887e-07, 0.9569, -0.2903, -7.887e-07, 0.9569, -0.2903, -7.887e-07, 0.9569, -0.09802, 0.9952, 1.506e-07, -0.09802, 0.9952, 1.506e-07, -0.09802, 0.9952, 1.506e-07, -0.09802, 0.9952, 1.506e-07, -0.09802, 0.9952, 1.506e-07, -0.09802, 0.9952, 1.506e-07, 0.773, 0.0, -0.6344, 0.773, 0.0, -0.6344, 0.773, 0.0, -0.6344, 0.773, 0.0, -0.6344, 0.773, 0.0, 0.6344, 0.773, 0.0, 0.6344, 0.773, 0.0, 0.6344, 0.773, 0.0, 0.6344, 0.4714, 0.8819, 1.314e-07, 0.4714, 0.8819, 1.314e-07, 0.4714, 0.8819, 1.314e-07, 0.4714, 0.8819, 1.314e-07, 0.4714, 0.8819, 1.314e-07, 0.4714, 0.8819, 1.314e-07])] * 3)])

# ---- objects
ob_pot_plant_test_cylinder = bpy.data.objects.new('Pot_Plant_test_Cylinder', me_pot_plant_test_cylinder)

# ---- transforms, parenting, visibility, modifiers, constraints
ob_pot_plant_test_cylinder.location = (0.05863, 0.3997, 0.4896)
ob_pot_plant_test_cylinder.lineart.crease_threshold = 0.0

# ---- collection membership
col_collection.objects.link(ob_pot_plant_test_cylinder)

# ---- scene / render settings (as saved in the file)
scene.frame_start = 1; scene.frame_end = 250; scene.frame_set(1)
scene.render.engine = 'BLENDER_EEVEE_NEXT'
scene.cycles.use_denoising = False
scene.cycles.samples = 128
scene.cycles.sampling_pattern = 'TABULATED_SOBOL'
scene.cycles.use_adaptive_sampling = False
scene.cycles.use_light_tree = False
scene.view_settings.view_transform = 'Filmic'
bpy.context.view_layer.update()

# ---- added for rendering (the .blend has no active camera and no usable light): camera, sun
cam_auto = bpy.data.cameras.new('AutoCamera')
cam_auto.lens = 50.0
cam_auto.sensor_width = 36.0
cam_auto.clip_end = 1000.0
ob_auto_camera = bpy.data.objects.new('AutoCamera', cam_auto)
scene.collection.objects.link(ob_auto_camera)
ob_auto_camera.location = (6.44676, -7.26872, 5.57851)
ob_auto_camera.rotation_euler = (1.09748, -7.21219e-08, 0.694738)
scene.camera = ob_auto_camera
light_auto_sun = bpy.data.lights.new('AutoSun', 'SUN')
light_auto_sun.energy = 3.0
light_auto_sun.angle = 0.0523599
ob_auto_sun = bpy.data.objects.new('AutoSun', light_auto_sun)
scene.collection.objects.link(ob_auto_sun)
ob_auto_sun.rotation_euler = (0.872665, 0.174533, 0.523599)
bpy.context.view_layer.update()
